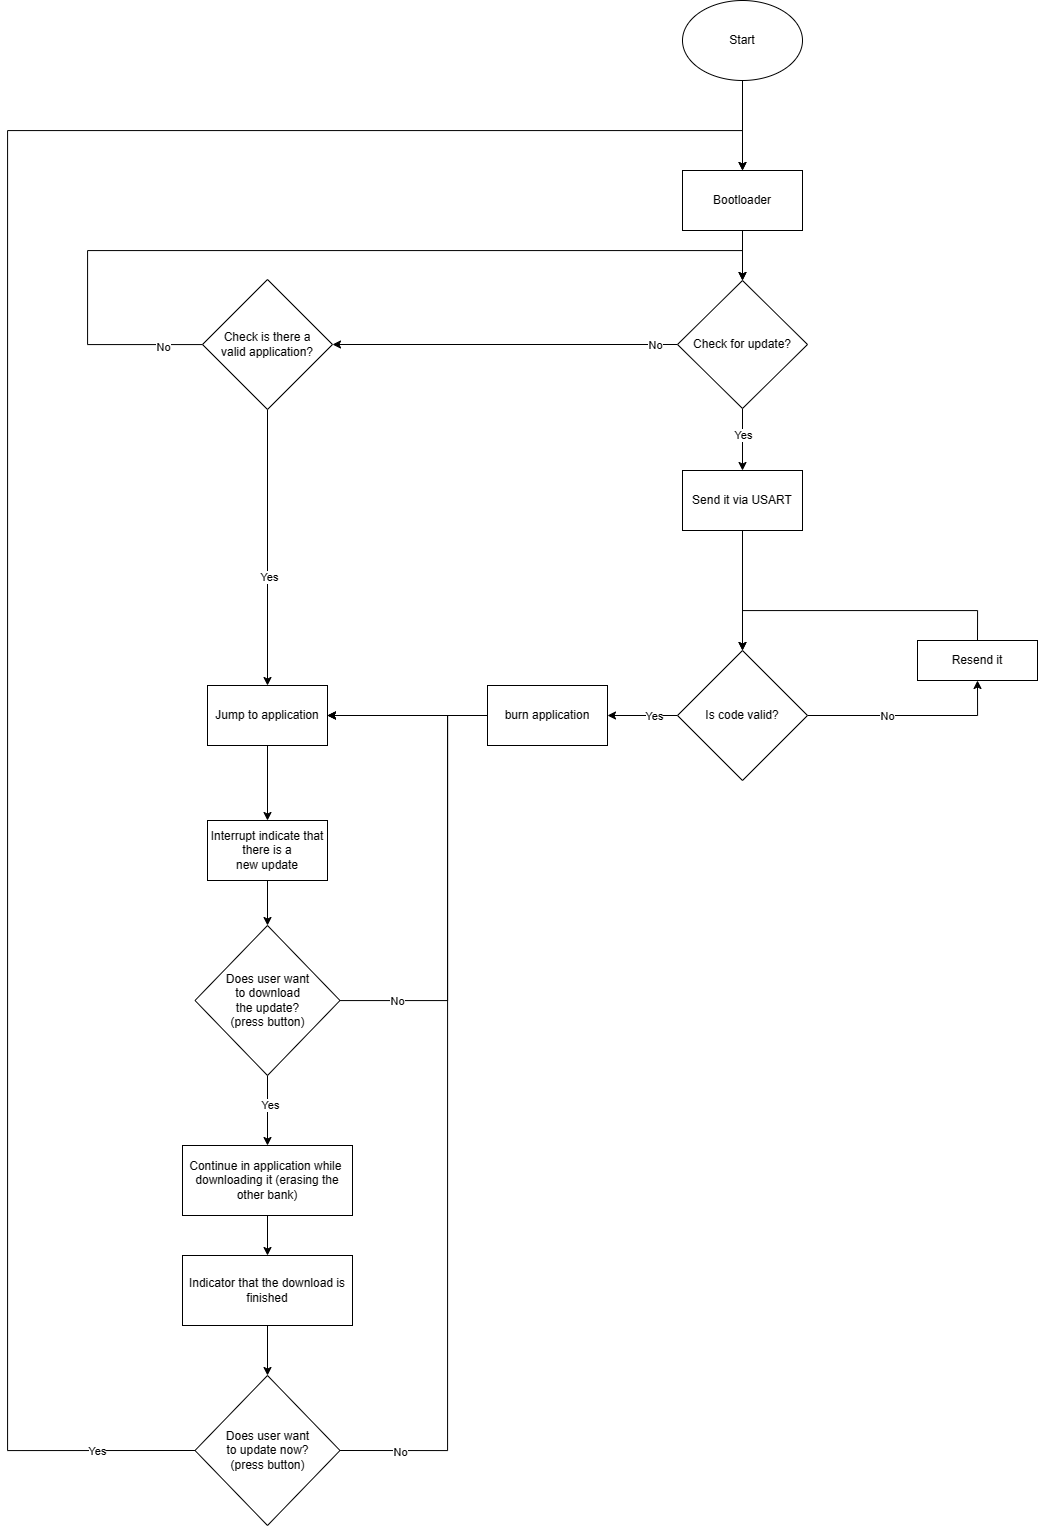

The diagram above was exported from draw.io. Its source (the exported page's mxGraphModel, read from the mxfile embedded in the PNG):
<mxGraphModel dx="2441" dy="1811" grid="1" gridSize="10" guides="1" tooltips="1" connect="1" arrows="1" fold="1" page="1" pageScale="1" pageWidth="850" pageHeight="1100" math="0" shadow="0">
  <root>
    <mxCell id="0" />
    <mxCell id="1" parent="0" />
    <mxCell id="wkvmN0lhSF4YPaY2Upyx-12" value="" style="edgeStyle=orthogonalEdgeStyle;rounded=0;orthogonalLoop=1;jettySize=auto;html=1;" parent="1" source="wkvmN0lhSF4YPaY2Upyx-1" target="wkvmN0lhSF4YPaY2Upyx-11" edge="1">
      <mxGeometry relative="1" as="geometry" />
    </mxCell>
    <mxCell id="wkvmN0lhSF4YPaY2Upyx-1" value="Start" style="ellipse;whiteSpace=wrap;html=1;" parent="1" vertex="1">
      <mxGeometry x="-165" y="-230" width="120" height="80" as="geometry" />
    </mxCell>
    <mxCell id="wkvmN0lhSF4YPaY2Upyx-62" style="edgeStyle=orthogonalEdgeStyle;rounded=0;orthogonalLoop=1;jettySize=auto;html=1;entryX=0.5;entryY=0;entryDx=0;entryDy=0;" parent="1" source="wkvmN0lhSF4YPaY2Upyx-2" target="wkvmN0lhSF4YPaY2Upyx-8" edge="1">
      <mxGeometry relative="1" as="geometry" />
    </mxCell>
    <mxCell id="wkvmN0lhSF4YPaY2Upyx-63" value="Yes" style="edgeLabel;html=1;align=center;verticalAlign=middle;resizable=0;points=[];" parent="wkvmN0lhSF4YPaY2Upyx-62" vertex="1" connectable="0">
      <mxGeometry x="0.211" y="1" relative="1" as="geometry">
        <mxPoint as="offset" />
      </mxGeometry>
    </mxCell>
    <mxCell id="VeNx7RzZgojAMMXsOy7I-1" style="edgeStyle=orthogonalEdgeStyle;rounded=0;orthogonalLoop=1;jettySize=auto;html=1;entryX=0.5;entryY=0;entryDx=0;entryDy=0;" edge="1" parent="1" source="wkvmN0lhSF4YPaY2Upyx-2" target="wkvmN0lhSF4YPaY2Upyx-14">
      <mxGeometry relative="1" as="geometry">
        <mxPoint x="-840" y="-100" as="targetPoint" />
        <Array as="points">
          <mxPoint x="-760" y="114" />
          <mxPoint x="-760" y="20" />
          <mxPoint x="-105" y="20" />
        </Array>
      </mxGeometry>
    </mxCell>
    <mxCell id="VeNx7RzZgojAMMXsOy7I-3" value="No" style="edgeLabel;html=1;align=center;verticalAlign=middle;resizable=0;points=[];" vertex="1" connectable="0" parent="VeNx7RzZgojAMMXsOy7I-1">
      <mxGeometry x="-0.8881" y="2" relative="1" as="geometry">
        <mxPoint x="11" as="offset" />
      </mxGeometry>
    </mxCell>
    <mxCell id="wkvmN0lhSF4YPaY2Upyx-2" value="Check is there a&lt;br&gt;valid application?" style="rhombus;whiteSpace=wrap;html=1;" parent="1" vertex="1">
      <mxGeometry x="-645" y="49" width="130" height="130" as="geometry" />
    </mxCell>
    <mxCell id="wkvmN0lhSF4YPaY2Upyx-55" style="edgeStyle=orthogonalEdgeStyle;rounded=0;orthogonalLoop=1;jettySize=auto;html=1;entryX=1;entryY=0.5;entryDx=0;entryDy=0;" parent="1" source="wkvmN0lhSF4YPaY2Upyx-5" target="wkvmN0lhSF4YPaY2Upyx-8" edge="1">
      <mxGeometry relative="1" as="geometry" />
    </mxCell>
    <mxCell id="wkvmN0lhSF4YPaY2Upyx-5" value="burn application" style="rounded=0;whiteSpace=wrap;html=1;" parent="1" vertex="1">
      <mxGeometry x="-360" y="455" width="120" height="60" as="geometry" />
    </mxCell>
    <mxCell id="wkvmN0lhSF4YPaY2Upyx-28" value="" style="edgeStyle=orthogonalEdgeStyle;rounded=0;orthogonalLoop=1;jettySize=auto;html=1;" parent="1" source="wkvmN0lhSF4YPaY2Upyx-8" target="wkvmN0lhSF4YPaY2Upyx-27" edge="1">
      <mxGeometry relative="1" as="geometry" />
    </mxCell>
    <mxCell id="wkvmN0lhSF4YPaY2Upyx-8" value="Jump to application" style="rounded=0;whiteSpace=wrap;html=1;fillColor=default;strokeColor=default;" parent="1" vertex="1">
      <mxGeometry x="-640" y="455" width="120" height="60" as="geometry" />
    </mxCell>
    <mxCell id="wkvmN0lhSF4YPaY2Upyx-16" value="" style="edgeStyle=orthogonalEdgeStyle;rounded=0;orthogonalLoop=1;jettySize=auto;html=1;" parent="1" source="wkvmN0lhSF4YPaY2Upyx-11" target="wkvmN0lhSF4YPaY2Upyx-14" edge="1">
      <mxGeometry relative="1" as="geometry" />
    </mxCell>
    <mxCell id="wkvmN0lhSF4YPaY2Upyx-11" value="Bootloader" style="rounded=0;whiteSpace=wrap;html=1;fillColor=default;strokeColor=default;" parent="1" vertex="1">
      <mxGeometry x="-165" y="-60" width="120" height="60" as="geometry" />
    </mxCell>
    <mxCell id="wkvmN0lhSF4YPaY2Upyx-22" value="" style="edgeStyle=orthogonalEdgeStyle;rounded=0;orthogonalLoop=1;jettySize=auto;html=1;entryX=0.5;entryY=0;entryDx=0;entryDy=0;exitX=0.5;exitY=1;exitDx=0;exitDy=0;" parent="1" source="wkvmN0lhSF4YPaY2Upyx-57" target="wkvmN0lhSF4YPaY2Upyx-53" edge="1">
      <mxGeometry relative="1" as="geometry">
        <mxPoint x="-105" y="280" as="sourcePoint" />
        <mxPoint x="-220" y="305" as="targetPoint" />
        <Array as="points" />
      </mxGeometry>
    </mxCell>
    <mxCell id="wkvmN0lhSF4YPaY2Upyx-58" value="" style="edgeStyle=orthogonalEdgeStyle;rounded=0;orthogonalLoop=1;jettySize=auto;html=1;" parent="1" source="wkvmN0lhSF4YPaY2Upyx-14" target="wkvmN0lhSF4YPaY2Upyx-57" edge="1">
      <mxGeometry relative="1" as="geometry">
        <Array as="points">
          <mxPoint x="-105" y="200" />
          <mxPoint x="-105" y="200" />
        </Array>
      </mxGeometry>
    </mxCell>
    <mxCell id="wkvmN0lhSF4YPaY2Upyx-59" value="Yes" style="edgeLabel;html=1;align=center;verticalAlign=middle;resizable=0;points=[];" parent="wkvmN0lhSF4YPaY2Upyx-58" vertex="1" connectable="0">
      <mxGeometry x="-0.1491" relative="1" as="geometry">
        <mxPoint as="offset" />
      </mxGeometry>
    </mxCell>
    <mxCell id="wkvmN0lhSF4YPaY2Upyx-60" style="edgeStyle=orthogonalEdgeStyle;rounded=0;orthogonalLoop=1;jettySize=auto;html=1;entryX=1;entryY=0.5;entryDx=0;entryDy=0;" parent="1" source="wkvmN0lhSF4YPaY2Upyx-14" target="wkvmN0lhSF4YPaY2Upyx-2" edge="1">
      <mxGeometry relative="1" as="geometry" />
    </mxCell>
    <mxCell id="wkvmN0lhSF4YPaY2Upyx-61" value="No" style="edgeLabel;html=1;align=center;verticalAlign=middle;resizable=0;points=[];" parent="wkvmN0lhSF4YPaY2Upyx-60" vertex="1" connectable="0">
      <mxGeometry x="-0.578" y="-1" relative="1" as="geometry">
        <mxPoint x="50" y="1" as="offset" />
      </mxGeometry>
    </mxCell>
    <mxCell id="wkvmN0lhSF4YPaY2Upyx-14" value="Check for update?" style="rhombus;whiteSpace=wrap;html=1;" parent="1" vertex="1">
      <mxGeometry x="-170" y="50" width="130" height="128" as="geometry" />
    </mxCell>
    <mxCell id="wkvmN0lhSF4YPaY2Upyx-31" value="" style="edgeStyle=orthogonalEdgeStyle;rounded=0;orthogonalLoop=1;jettySize=auto;html=1;" parent="1" source="wkvmN0lhSF4YPaY2Upyx-27" target="wkvmN0lhSF4YPaY2Upyx-30" edge="1">
      <mxGeometry relative="1" as="geometry" />
    </mxCell>
    <mxCell id="wkvmN0lhSF4YPaY2Upyx-27" value="Interrupt indicate that there is a&lt;br style=&quot;border-color: var(--border-color);&quot;&gt;new update" style="rounded=0;whiteSpace=wrap;html=1;" parent="1" vertex="1">
      <mxGeometry x="-640" y="590" width="120" height="60" as="geometry" />
    </mxCell>
    <mxCell id="wkvmN0lhSF4YPaY2Upyx-36" value="" style="edgeStyle=orthogonalEdgeStyle;rounded=0;orthogonalLoop=1;jettySize=auto;html=1;" parent="1" source="wkvmN0lhSF4YPaY2Upyx-30" target="wkvmN0lhSF4YPaY2Upyx-35" edge="1">
      <mxGeometry relative="1" as="geometry" />
    </mxCell>
    <mxCell id="wkvmN0lhSF4YPaY2Upyx-37" value="Yes" style="edgeLabel;html=1;align=center;verticalAlign=middle;resizable=0;points=[];" parent="wkvmN0lhSF4YPaY2Upyx-36" vertex="1" connectable="0">
      <mxGeometry x="-0.1725" y="2" relative="1" as="geometry">
        <mxPoint as="offset" />
      </mxGeometry>
    </mxCell>
    <mxCell id="m3gB-pqZAsFlGWEc4sJL-1" style="edgeStyle=orthogonalEdgeStyle;rounded=0;orthogonalLoop=1;jettySize=auto;html=1;entryX=1;entryY=0.5;entryDx=0;entryDy=0;" parent="1" source="wkvmN0lhSF4YPaY2Upyx-30" target="wkvmN0lhSF4YPaY2Upyx-8" edge="1">
      <mxGeometry relative="1" as="geometry">
        <mxPoint x="-400" y="469.9999999999998" as="targetPoint" />
        <Array as="points">
          <mxPoint x="-400" y="770" />
          <mxPoint x="-400" y="485" />
        </Array>
      </mxGeometry>
    </mxCell>
    <mxCell id="m3gB-pqZAsFlGWEc4sJL-2" value="No" style="edgeLabel;html=1;align=center;verticalAlign=middle;resizable=0;points=[];" parent="m3gB-pqZAsFlGWEc4sJL-1" vertex="1" connectable="0">
      <mxGeometry x="-0.7634" y="-2" relative="1" as="geometry">
        <mxPoint x="-3" y="-2" as="offset" />
      </mxGeometry>
    </mxCell>
    <mxCell id="wkvmN0lhSF4YPaY2Upyx-30" value="Does user want&lt;br&gt;to download&lt;br&gt;the update?&lt;br&gt;(press button)" style="rhombus;whiteSpace=wrap;html=1;" parent="1" vertex="1">
      <mxGeometry x="-652.5" y="695" width="145" height="150" as="geometry" />
    </mxCell>
    <mxCell id="wkvmN0lhSF4YPaY2Upyx-44" value="" style="edgeStyle=orthogonalEdgeStyle;rounded=0;orthogonalLoop=1;jettySize=auto;html=1;" parent="1" source="wkvmN0lhSF4YPaY2Upyx-35" target="wkvmN0lhSF4YPaY2Upyx-43" edge="1">
      <mxGeometry relative="1" as="geometry" />
    </mxCell>
    <mxCell id="wkvmN0lhSF4YPaY2Upyx-35" value="Continue in application while&amp;nbsp; downloading it (erasing the other bank)" style="whiteSpace=wrap;html=1;" parent="1" vertex="1">
      <mxGeometry x="-665" y="915" width="170" height="70" as="geometry" />
    </mxCell>
    <mxCell id="wkvmN0lhSF4YPaY2Upyx-47" value="" style="edgeStyle=orthogonalEdgeStyle;rounded=0;orthogonalLoop=1;jettySize=auto;html=1;" parent="1" source="wkvmN0lhSF4YPaY2Upyx-43" target="wkvmN0lhSF4YPaY2Upyx-46" edge="1">
      <mxGeometry relative="1" as="geometry" />
    </mxCell>
    <mxCell id="wkvmN0lhSF4YPaY2Upyx-43" value="Indicator that the download is finished" style="whiteSpace=wrap;html=1;" parent="1" vertex="1">
      <mxGeometry x="-665" y="1025" width="170" height="70" as="geometry" />
    </mxCell>
    <mxCell id="wkvmN0lhSF4YPaY2Upyx-48" style="edgeStyle=orthogonalEdgeStyle;rounded=0;orthogonalLoop=1;jettySize=auto;html=1;exitX=0;exitY=0.5;exitDx=0;exitDy=0;entryX=0.5;entryY=0;entryDx=0;entryDy=0;" parent="1" source="wkvmN0lhSF4YPaY2Upyx-46" target="wkvmN0lhSF4YPaY2Upyx-11" edge="1">
      <mxGeometry relative="1" as="geometry">
        <mxPoint x="-160" y="140" as="targetPoint" />
        <mxPoint x="-662.5" y="1239.92" as="sourcePoint" />
        <Array as="points">
          <mxPoint x="-840" y="1220" />
          <mxPoint x="-840" y="-100" />
          <mxPoint x="-105" y="-100" />
        </Array>
      </mxGeometry>
    </mxCell>
    <mxCell id="wkvmN0lhSF4YPaY2Upyx-49" value="Yes" style="edgeLabel;html=1;align=center;verticalAlign=middle;resizable=0;points=[];" parent="wkvmN0lhSF4YPaY2Upyx-48" vertex="1" connectable="0">
      <mxGeometry x="-0.914" y="2" relative="1" as="geometry">
        <mxPoint y="-2" as="offset" />
      </mxGeometry>
    </mxCell>
    <mxCell id="wkvmN0lhSF4YPaY2Upyx-50" style="edgeStyle=orthogonalEdgeStyle;rounded=0;orthogonalLoop=1;jettySize=auto;html=1;exitX=1;exitY=0.5;exitDx=0;exitDy=0;entryX=1;entryY=0.5;entryDx=0;entryDy=0;" parent="1" source="wkvmN0lhSF4YPaY2Upyx-46" target="wkvmN0lhSF4YPaY2Upyx-8" edge="1">
      <mxGeometry relative="1" as="geometry">
        <mxPoint x="-500" y="490" as="targetPoint" />
        <mxPoint x="-495" y="1220" as="sourcePoint" />
        <Array as="points">
          <mxPoint x="-400" y="1220" />
          <mxPoint x="-400" y="485" />
        </Array>
      </mxGeometry>
    </mxCell>
    <mxCell id="wkvmN0lhSF4YPaY2Upyx-52" value="No" style="edgeLabel;html=1;align=center;verticalAlign=middle;resizable=0;points=[];" parent="wkvmN0lhSF4YPaY2Upyx-50" vertex="1" connectable="0">
      <mxGeometry x="-0.8752" y="-1" relative="1" as="geometry">
        <mxPoint as="offset" />
      </mxGeometry>
    </mxCell>
    <mxCell id="wkvmN0lhSF4YPaY2Upyx-46" value="Does user want&lt;br&gt;to update now?&lt;br&gt;(press button)" style="rhombus;whiteSpace=wrap;html=1;" parent="1" vertex="1">
      <mxGeometry x="-652.5" y="1145" width="145" height="150" as="geometry" />
    </mxCell>
    <mxCell id="wkvmN0lhSF4YPaY2Upyx-54" value="" style="edgeStyle=orthogonalEdgeStyle;rounded=0;orthogonalLoop=1;jettySize=auto;html=1;" parent="1" source="wkvmN0lhSF4YPaY2Upyx-53" target="wkvmN0lhSF4YPaY2Upyx-5" edge="1">
      <mxGeometry relative="1" as="geometry" />
    </mxCell>
    <mxCell id="wkvmN0lhSF4YPaY2Upyx-56" value="Yes" style="edgeLabel;html=1;align=center;verticalAlign=middle;resizable=0;points=[];" parent="wkvmN0lhSF4YPaY2Upyx-54" vertex="1" connectable="0">
      <mxGeometry x="-0.1355" y="2" relative="1" as="geometry">
        <mxPoint x="7" y="-2" as="offset" />
      </mxGeometry>
    </mxCell>
    <mxCell id="wkvmN0lhSF4YPaY2Upyx-68" style="edgeStyle=orthogonalEdgeStyle;rounded=0;orthogonalLoop=1;jettySize=auto;html=1;entryX=0.5;entryY=1;entryDx=0;entryDy=0;" parent="1" source="wkvmN0lhSF4YPaY2Upyx-53" target="wkvmN0lhSF4YPaY2Upyx-65" edge="1">
      <mxGeometry relative="1" as="geometry" />
    </mxCell>
    <mxCell id="wkvmN0lhSF4YPaY2Upyx-69" value="No" style="edgeLabel;html=1;align=center;verticalAlign=middle;resizable=0;points=[];" parent="wkvmN0lhSF4YPaY2Upyx-68" vertex="1" connectable="0">
      <mxGeometry x="-0.3986" relative="1" as="geometry">
        <mxPoint x="18" as="offset" />
      </mxGeometry>
    </mxCell>
    <mxCell id="wkvmN0lhSF4YPaY2Upyx-53" value="Is code valid?" style="rhombus;whiteSpace=wrap;html=1;" parent="1" vertex="1">
      <mxGeometry x="-170" y="420" width="130" height="130" as="geometry" />
    </mxCell>
    <mxCell id="wkvmN0lhSF4YPaY2Upyx-57" value="Send it via USART" style="whiteSpace=wrap;html=1;" parent="1" vertex="1">
      <mxGeometry x="-165" y="240" width="120" height="60" as="geometry" />
    </mxCell>
    <mxCell id="wkvmN0lhSF4YPaY2Upyx-67" style="edgeStyle=orthogonalEdgeStyle;rounded=0;orthogonalLoop=1;jettySize=auto;html=1;entryX=0.5;entryY=0;entryDx=0;entryDy=0;exitX=0.5;exitY=0;exitDx=0;exitDy=0;" parent="1" source="wkvmN0lhSF4YPaY2Upyx-65" target="wkvmN0lhSF4YPaY2Upyx-53" edge="1">
      <mxGeometry relative="1" as="geometry">
        <mxPoint x="130" y="350" as="targetPoint" />
        <mxPoint x="160" y="420" as="sourcePoint" />
        <Array as="points">
          <mxPoint x="130" y="380" />
          <mxPoint x="-105" y="380" />
        </Array>
      </mxGeometry>
    </mxCell>
    <mxCell id="wkvmN0lhSF4YPaY2Upyx-65" value="Resend it" style="whiteSpace=wrap;html=1;" parent="1" vertex="1">
      <mxGeometry x="70" y="410" width="120" height="40" as="geometry" />
    </mxCell>
  </root>
</mxGraphModel>